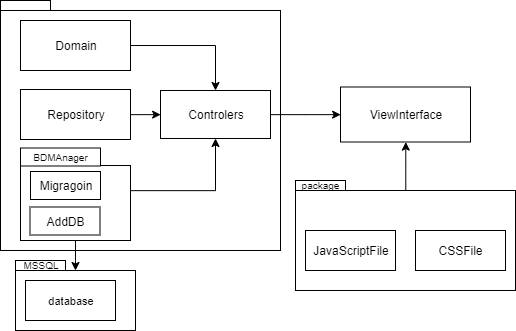

The diagram above was exported from draw.io. Its source (the exported page's mxGraphModel, read from the mxfile embedded in the PNG):
<mxGraphModel dx="805" dy="329" grid="1" gridSize="10" guides="1" tooltips="1" connect="1" arrows="1" fold="1" page="1" pageScale="1" pageWidth="827" pageHeight="1169" math="0" shadow="0">
  <root>
    <mxCell id="0" />
    <mxCell id="1" parent="0" />
    <mxCell id="bHm5IoJTjMQOXjJ5ifgj-33" style="edgeStyle=orthogonalEdgeStyle;rounded=0;orthogonalLoop=1;jettySize=auto;html=1;entryX=0.5;entryY=1;entryDx=0;entryDy=0;" edge="1" parent="1" source="bHm5IoJTjMQOXjJ5ifgj-15" target="bHm5IoJTjMQOXjJ5ifgj-17">
      <mxGeometry relative="1" as="geometry" />
    </mxCell>
    <mxCell id="bHm5IoJTjMQOXjJ5ifgj-15" value="" style="rounded=0;whiteSpace=wrap;html=1;fillColor=#FFFFFF;" vertex="1" parent="1">
      <mxGeometry x="455" y="460" width="220" height="100" as="geometry" />
    </mxCell>
    <mxCell id="bHm5IoJTjMQOXjJ5ifgj-16" value="" style="rounded=0;whiteSpace=wrap;html=1;fillColor=#FFFFFF;" vertex="1" parent="1">
      <mxGeometry x="160" y="280" width="280" height="240" as="geometry" />
    </mxCell>
    <mxCell id="bHm5IoJTjMQOXjJ5ifgj-17" value="ViewInterfaсe" style="rounded=0;whiteSpace=wrap;html=1;fillColor=#FFFFFF;" vertex="1" parent="1">
      <mxGeometry x="500" y="356.5" width="130" height="55" as="geometry" />
    </mxCell>
    <mxCell id="bHm5IoJTjMQOXjJ5ifgj-37" style="edgeStyle=orthogonalEdgeStyle;rounded=0;orthogonalLoop=1;jettySize=auto;html=1;" edge="1" parent="1" source="bHm5IoJTjMQOXjJ5ifgj-19" target="bHm5IoJTjMQOXjJ5ifgj-23">
      <mxGeometry relative="1" as="geometry" />
    </mxCell>
    <mxCell id="bHm5IoJTjMQOXjJ5ifgj-19" value="Domain" style="rounded=0;whiteSpace=wrap;html=1;fillColor=#FFFFFF;" vertex="1" parent="1">
      <mxGeometry x="180" y="290" width="110" height="50" as="geometry" />
    </mxCell>
    <mxCell id="bHm5IoJTjMQOXjJ5ifgj-32" style="edgeStyle=orthogonalEdgeStyle;rounded=0;orthogonalLoop=1;jettySize=auto;html=1;" edge="1" parent="1" source="bHm5IoJTjMQOXjJ5ifgj-20" target="bHm5IoJTjMQOXjJ5ifgj-24">
      <mxGeometry relative="1" as="geometry" />
    </mxCell>
    <mxCell id="bHm5IoJTjMQOXjJ5ifgj-38" style="edgeStyle=orthogonalEdgeStyle;rounded=0;orthogonalLoop=1;jettySize=auto;html=1;" edge="1" parent="1" source="bHm5IoJTjMQOXjJ5ifgj-20" target="bHm5IoJTjMQOXjJ5ifgj-23">
      <mxGeometry relative="1" as="geometry">
        <Array as="points">
          <mxPoint x="375" y="460" />
        </Array>
      </mxGeometry>
    </mxCell>
    <mxCell id="bHm5IoJTjMQOXjJ5ifgj-20" value="" style="rounded=0;whiteSpace=wrap;html=1;fillColor=#FFFFFF;" vertex="1" parent="1">
      <mxGeometry x="180" y="435" width="110" height="75" as="geometry" />
    </mxCell>
    <mxCell id="bHm5IoJTjMQOXjJ5ifgj-36" style="edgeStyle=orthogonalEdgeStyle;rounded=0;orthogonalLoop=1;jettySize=auto;html=1;entryX=0;entryY=0.5;entryDx=0;entryDy=0;" edge="1" parent="1" source="bHm5IoJTjMQOXjJ5ifgj-21" target="bHm5IoJTjMQOXjJ5ifgj-23">
      <mxGeometry relative="1" as="geometry" />
    </mxCell>
    <mxCell id="bHm5IoJTjMQOXjJ5ifgj-21" value="Repository" style="rounded=0;whiteSpace=wrap;html=1;fillColor=#FFFFFF;" vertex="1" parent="1">
      <mxGeometry x="180" y="359" width="110" height="50" as="geometry" />
    </mxCell>
    <mxCell id="bHm5IoJTjMQOXjJ5ifgj-22" value="Migragoin" style="rounded=0;whiteSpace=wrap;html=1;fillColor=#FFFFFF;" vertex="1" parent="1">
      <mxGeometry x="190" y="441" width="70" height="28" as="geometry" />
    </mxCell>
    <mxCell id="bHm5IoJTjMQOXjJ5ifgj-35" style="edgeStyle=orthogonalEdgeStyle;rounded=0;orthogonalLoop=1;jettySize=auto;html=1;entryX=0;entryY=0.5;entryDx=0;entryDy=0;" edge="1" parent="1" source="bHm5IoJTjMQOXjJ5ifgj-23" target="bHm5IoJTjMQOXjJ5ifgj-17">
      <mxGeometry relative="1" as="geometry" />
    </mxCell>
    <mxCell id="bHm5IoJTjMQOXjJ5ifgj-23" value="Controlers" style="rounded=0;whiteSpace=wrap;html=1;fillColor=#FFFFFF;" vertex="1" parent="1">
      <mxGeometry x="320" y="360" width="110" height="48" as="geometry" />
    </mxCell>
    <mxCell id="bHm5IoJTjMQOXjJ5ifgj-24" value="" style="rounded=0;whiteSpace=wrap;html=1;fillColor=#FFFFFF;" vertex="1" parent="1">
      <mxGeometry x="175" y="540" width="120" height="60" as="geometry" />
    </mxCell>
    <mxCell id="bHm5IoJTjMQOXjJ5ifgj-25" value="MSSQL" style="rounded=0;whiteSpace=wrap;html=1;fillColor=#FFFFFF;fontSize=10;" vertex="1" parent="1">
      <mxGeometry x="175" y="530" width="50" height="10" as="geometry" />
    </mxCell>
    <mxCell id="bHm5IoJTjMQOXjJ5ifgj-26" value="" style="rounded=0;whiteSpace=wrap;html=1;fillColor=#FFFFFF;" vertex="1" parent="1">
      <mxGeometry x="160" y="270" width="50" height="10" as="geometry" />
    </mxCell>
    <mxCell id="bHm5IoJTjMQOXjJ5ifgj-27" value="package" style="rounded=0;whiteSpace=wrap;html=1;fillColor=#FFFFFF;fontSize=10;" vertex="1" parent="1">
      <mxGeometry x="455" y="450" width="50" height="10" as="geometry" />
    </mxCell>
    <mxCell id="bHm5IoJTjMQOXjJ5ifgj-28" value="JavaScriptFile" style="rounded=0;whiteSpace=wrap;html=1;fillColor=#FFFFFF;" vertex="1" parent="1">
      <mxGeometry x="465" y="500" width="90" height="40" as="geometry" />
    </mxCell>
    <mxCell id="bHm5IoJTjMQOXjJ5ifgj-29" value="CSSFile" style="rounded=0;whiteSpace=wrap;html=1;fillColor=#FFFFFF;" vertex="1" parent="1">
      <mxGeometry x="575" y="500" width="90" height="40" as="geometry" />
    </mxCell>
    <mxCell id="bHm5IoJTjMQOXjJ5ifgj-31" value="BDMAnager" style="rounded=0;whiteSpace=wrap;html=1;fillColor=#FFFFFF;fontSize=10;" vertex="1" parent="1">
      <mxGeometry x="180" y="417.5" width="80" height="18" as="geometry" />
    </mxCell>
    <mxCell id="bHm5IoJTjMQOXjJ5ifgj-39" value="&lt;span style=&quot;font-family: &amp;#34;arial&amp;#34; , &amp;#34;helvetica&amp;#34; , sans-serif ; white-space: pre-wrap ; font-size: 11px&quot;&gt;database&lt;/span&gt;" style="rounded=0;whiteSpace=wrap;html=1;fillColor=#FFFFFF;fontSize=10;" vertex="1" parent="1">
      <mxGeometry x="185" y="550" width="90" height="40" as="geometry" />
    </mxCell>
    <mxCell id="bHm5IoJTjMQOXjJ5ifgj-40" value="AddDB" style="rounded=0;whiteSpace=wrap;html=1;fillColor=#FFFFFF;" vertex="1" parent="1">
      <mxGeometry x="189.5" y="476.5" width="70" height="28" as="geometry" />
    </mxCell>
  </root>
</mxGraphModel>